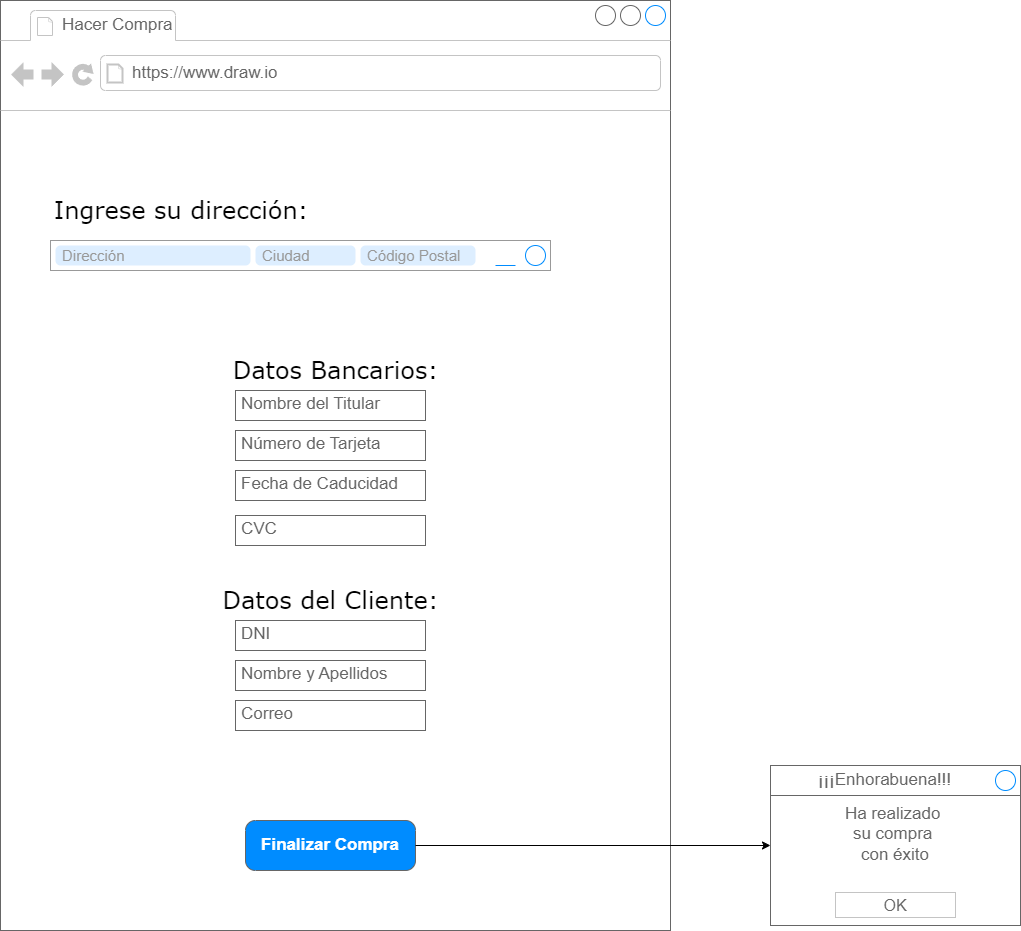

The diagram above was exported from draw.io. Its source (the exported page's mxGraphModel, read from the mxfile embedded in the PNG):
<mxGraphModel dx="1050" dy="603" grid="1" gridSize="10" guides="1" tooltips="1" connect="1" arrows="1" fold="1" page="1" pageScale="1" pageWidth="827" pageHeight="1169" math="0" shadow="0">
  <root>
    <mxCell id="0" />
    <mxCell id="1" parent="0" />
    <mxCell id="Z-as8QdcGLwNxSppz4_j-1" value="" style="strokeWidth=1;shadow=0;dashed=0;align=center;html=1;shape=mxgraph.mockup.containers.browserWindow;rSize=0;strokeColor=#666666;strokeColor2=#008cff;strokeColor3=#c4c4c4;mainText=,;recursiveResize=0;" parent="1" vertex="1">
      <mxGeometry x="30" y="40" width="670" height="930" as="geometry" />
    </mxCell>
    <mxCell id="Z-as8QdcGLwNxSppz4_j-2" value="Hacer Compra" style="strokeWidth=1;shadow=0;dashed=0;align=center;html=1;shape=mxgraph.mockup.containers.anchor;fontSize=17;fontColor=#666666;align=left;whiteSpace=wrap;" parent="Z-as8QdcGLwNxSppz4_j-1" vertex="1">
      <mxGeometry x="60" y="12" width="150" height="26" as="geometry" />
    </mxCell>
    <mxCell id="Z-as8QdcGLwNxSppz4_j-3" value="https://www.draw.io" style="strokeWidth=1;shadow=0;dashed=0;align=center;html=1;shape=mxgraph.mockup.containers.anchor;rSize=0;fontSize=17;fontColor=#666666;align=left;" parent="Z-as8QdcGLwNxSppz4_j-1" vertex="1">
      <mxGeometry x="130" y="60" width="250" height="26" as="geometry" />
    </mxCell>
    <mxCell id="mR662OAO2LvpequggK8j-1" value="" style="strokeWidth=1;shadow=0;dashed=0;align=center;html=1;shape=mxgraph.mockup.misc.rrect;rSize=0;strokeColor=#999999;fillColor=#ffffff;" parent="Z-as8QdcGLwNxSppz4_j-1" vertex="1">
      <mxGeometry x="50" y="240" width="500" height="30" as="geometry" />
    </mxCell>
    <mxCell id="mR662OAO2LvpequggK8j-2" value="Dirección" style="strokeWidth=1;shadow=0;dashed=0;align=center;html=1;shape=mxgraph.mockup.misc.rrect;rSize=5;strokeColor=none;fontSize=15;fontColor=#999999;fillColor=#ddeeff;align=left;spacingLeft=5;whiteSpace=wrap;" parent="mR662OAO2LvpequggK8j-1" vertex="1">
      <mxGeometry x="5" y="5" width="195" height="20" as="geometry" />
    </mxCell>
    <mxCell id="mR662OAO2LvpequggK8j-3" value="Ciudad" style="strokeWidth=1;shadow=0;dashed=0;align=center;html=1;shape=mxgraph.mockup.misc.rrect;rSize=5;strokeColor=none;fontSize=15;fontColor=#999999;fillColor=#ddeeff;align=left;spacingLeft=5;whiteSpace=wrap;" parent="mR662OAO2LvpequggK8j-1" vertex="1">
      <mxGeometry x="205" y="5" width="100" height="20" as="geometry" />
    </mxCell>
    <mxCell id="mR662OAO2LvpequggK8j-4" value="Código Postal" style="strokeWidth=1;shadow=0;dashed=0;align=center;html=1;shape=mxgraph.mockup.misc.rrect;rSize=5;strokeColor=none;fontSize=15;fontColor=#999999;fillColor=#ddeeff;align=left;spacingLeft=5;whiteSpace=wrap;" parent="mR662OAO2LvpequggK8j-1" vertex="1">
      <mxGeometry x="310" y="5" width="115" height="20" as="geometry" />
    </mxCell>
    <mxCell id="mR662OAO2LvpequggK8j-5" value="" style="strokeWidth=1;shadow=0;dashed=0;align=center;html=1;shape=mxgraph.mockup.misc.anchor;" parent="mR662OAO2LvpequggK8j-1" vertex="1">
      <mxGeometry x="495" y="15" as="geometry" />
    </mxCell>
    <mxCell id="mR662OAO2LvpequggK8j-6" value="" style="shape=ellipse;fillColor=none;strokeColor=#008cff;resizable=0;html=1;" parent="mR662OAO2LvpequggK8j-5" vertex="1">
      <mxGeometry x="-20" y="-10" width="20" height="20" as="geometry" />
    </mxCell>
    <mxCell id="mR662OAO2LvpequggK8j-7" value="" style="strokeWidth=1;shadow=0;dashed=0;align=center;html=1;shape=mxgraph.mockup.misc.anchor;" parent="mR662OAO2LvpequggK8j-1" vertex="1">
      <mxGeometry x="465" y="15" as="geometry" />
    </mxCell>
    <mxCell id="mR662OAO2LvpequggK8j-8" value="" style="shape=line;strokeColor=#008cff;resizable=0;" parent="mR662OAO2LvpequggK8j-7" vertex="1">
      <mxGeometry x="-20" y="5" width="20" height="10" as="geometry" />
    </mxCell>
    <mxCell id="mR662OAO2LvpequggK8j-9" value="&lt;span style=&quot;font-weight: normal;&quot;&gt;&lt;font face=&quot;Verdana&quot;&gt;Ingrese su dirección:&amp;nbsp;&lt;/font&gt;&lt;/span&gt;" style="text;strokeColor=none;fillColor=none;html=1;fontSize=24;fontStyle=1;verticalAlign=middle;align=center;" parent="Z-as8QdcGLwNxSppz4_j-1" vertex="1">
      <mxGeometry x="50" y="190" width="270" height="40" as="geometry" />
    </mxCell>
    <mxCell id="mR662OAO2LvpequggK8j-10" value="&lt;font face=&quot;Verdana&quot;&gt;&lt;span style=&quot;font-weight: 400;&quot;&gt;Datos Bancarios:&lt;/span&gt;&lt;/font&gt;" style="text;strokeColor=none;fillColor=none;html=1;fontSize=24;fontStyle=1;verticalAlign=middle;align=center;" parent="Z-as8QdcGLwNxSppz4_j-1" vertex="1">
      <mxGeometry x="215" y="350" width="240" height="40" as="geometry" />
    </mxCell>
    <mxCell id="mR662OAO2LvpequggK8j-11" value="Nombre del Titular" style="strokeWidth=1;shadow=0;dashed=0;align=center;html=1;shape=mxgraph.mockup.text.textBox;fontColor=#666666;align=left;fontSize=17;spacingLeft=4;spacingTop=-3;whiteSpace=wrap;strokeColor=#666666;mainText=" parent="Z-as8QdcGLwNxSppz4_j-1" vertex="1">
      <mxGeometry x="235" y="390" width="190" height="30" as="geometry" />
    </mxCell>
    <mxCell id="mR662OAO2LvpequggK8j-12" value="Número de Tarjeta" style="strokeWidth=1;shadow=0;dashed=0;align=center;html=1;shape=mxgraph.mockup.text.textBox;fontColor=#666666;align=left;fontSize=17;spacingLeft=4;spacingTop=-3;whiteSpace=wrap;strokeColor=#666666;mainText=" parent="Z-as8QdcGLwNxSppz4_j-1" vertex="1">
      <mxGeometry x="235" y="430" width="190" height="30" as="geometry" />
    </mxCell>
    <mxCell id="mR662OAO2LvpequggK8j-13" value="Fecha de Caducidad" style="strokeWidth=1;shadow=0;dashed=0;align=center;html=1;shape=mxgraph.mockup.text.textBox;fontColor=#666666;align=left;fontSize=17;spacingLeft=4;spacingTop=-3;whiteSpace=wrap;strokeColor=#666666;mainText=" parent="Z-as8QdcGLwNxSppz4_j-1" vertex="1">
      <mxGeometry x="235" y="470" width="190" height="30" as="geometry" />
    </mxCell>
    <mxCell id="mR662OAO2LvpequggK8j-14" value="CVC" style="strokeWidth=1;shadow=0;dashed=0;align=center;html=1;shape=mxgraph.mockup.text.textBox;fontColor=#666666;align=left;fontSize=17;spacingLeft=4;spacingTop=-3;whiteSpace=wrap;strokeColor=#666666;mainText=" parent="Z-as8QdcGLwNxSppz4_j-1" vertex="1">
      <mxGeometry x="235" y="515" width="190" height="30" as="geometry" />
    </mxCell>
    <mxCell id="mR662OAO2LvpequggK8j-15" value="&lt;font face=&quot;Verdana&quot;&gt;&lt;span style=&quot;font-weight: 400;&quot;&gt;Datos del Cliente:&lt;/span&gt;&lt;/font&gt;" style="text;strokeColor=none;fillColor=none;html=1;fontSize=24;fontStyle=1;verticalAlign=middle;align=center;" parent="Z-as8QdcGLwNxSppz4_j-1" vertex="1">
      <mxGeometry x="210" y="580" width="240" height="40" as="geometry" />
    </mxCell>
    <mxCell id="mR662OAO2LvpequggK8j-16" value="DNI" style="strokeWidth=1;shadow=0;dashed=0;align=center;html=1;shape=mxgraph.mockup.text.textBox;fontColor=#666666;align=left;fontSize=17;spacingLeft=4;spacingTop=-3;whiteSpace=wrap;strokeColor=#666666;mainText=" parent="Z-as8QdcGLwNxSppz4_j-1" vertex="1">
      <mxGeometry x="235" y="620" width="190" height="30" as="geometry" />
    </mxCell>
    <mxCell id="mR662OAO2LvpequggK8j-17" value="Nombre y Apellidos" style="strokeWidth=1;shadow=0;dashed=0;align=center;html=1;shape=mxgraph.mockup.text.textBox;fontColor=#666666;align=left;fontSize=17;spacingLeft=4;spacingTop=-3;whiteSpace=wrap;strokeColor=#666666;mainText=" parent="Z-as8QdcGLwNxSppz4_j-1" vertex="1">
      <mxGeometry x="235" y="660" width="190" height="30" as="geometry" />
    </mxCell>
    <mxCell id="mR662OAO2LvpequggK8j-18" value="Correo" style="strokeWidth=1;shadow=0;dashed=0;align=center;html=1;shape=mxgraph.mockup.text.textBox;fontColor=#666666;align=left;fontSize=17;spacingLeft=4;spacingTop=-3;whiteSpace=wrap;strokeColor=#666666;mainText=" parent="Z-as8QdcGLwNxSppz4_j-1" vertex="1">
      <mxGeometry x="235" y="700" width="190" height="30" as="geometry" />
    </mxCell>
    <mxCell id="mR662OAO2LvpequggK8j-19" value="Finalizar Compra" style="strokeWidth=1;shadow=0;dashed=0;align=center;html=1;shape=mxgraph.mockup.buttons.button;strokeColor=#666666;fontColor=#ffffff;mainText=;buttonStyle=round;fontSize=17;fontStyle=1;fillColor=#008cff;whiteSpace=wrap;" parent="Z-as8QdcGLwNxSppz4_j-1" vertex="1">
      <mxGeometry x="245" y="820" width="170" height="50" as="geometry" />
    </mxCell>
    <mxCell id="b7utBx5OK0nEVgb0SAKS-2" value="Ha realizado&amp;nbsp;&lt;div&gt;su compra&amp;nbsp;&lt;/div&gt;&lt;div&gt;con éxito&lt;/div&gt;" style="strokeWidth=1;shadow=0;dashed=0;align=center;html=1;shape=mxgraph.mockup.containers.rrect;rSize=0;strokeColor=#666666;fontColor=#666666;fontSize=17;verticalAlign=top;whiteSpace=wrap;fillColor=#ffffff;spacingTop=32;" parent="1" vertex="1">
      <mxGeometry x="800" y="805" width="250" height="160" as="geometry" />
    </mxCell>
    <mxCell id="b7utBx5OK0nEVgb0SAKS-3" value="&lt;span style=&quot;white-space: pre;&quot;&gt;&#09;&lt;/span&gt;¡¡¡Enhorabuena!!!" style="strokeWidth=1;shadow=0;dashed=0;align=center;html=1;shape=mxgraph.mockup.containers.rrect;rSize=0;fontSize=17;fontColor=#666666;strokeColor=#666666;align=left;spacingLeft=8;fillColor=#ffffff;resizeWidth=1;whiteSpace=wrap;" parent="b7utBx5OK0nEVgb0SAKS-2" vertex="1">
      <mxGeometry width="250" height="30" relative="1" as="geometry" />
    </mxCell>
    <mxCell id="b7utBx5OK0nEVgb0SAKS-4" value="" style="shape=ellipse;strokeColor=#008cff;resizable=0;fillColor=none;html=1;" parent="b7utBx5OK0nEVgb0SAKS-3" vertex="1">
      <mxGeometry x="1" y="0.5" width="20" height="20" relative="1" as="geometry">
        <mxPoint x="-25" y="-10" as="offset" />
      </mxGeometry>
    </mxCell>
    <mxCell id="b7utBx5OK0nEVgb0SAKS-5" value="OK" style="strokeWidth=1;shadow=0;dashed=0;align=center;html=1;shape=mxgraph.mockup.containers.rrect;rSize=0;fontSize=16;fontColor=#666666;strokeColor=#c4c4c4;resizable=0;whiteSpace=wrap;fillColor=#ffffff;" parent="b7utBx5OK0nEVgb0SAKS-2" vertex="1">
      <mxGeometry x="0.5" y="1" width="120" height="25" relative="1" as="geometry">
        <mxPoint x="-60" y="-33" as="offset" />
      </mxGeometry>
    </mxCell>
    <mxCell id="s1-qVDqi55TFw2YHOurO-2" style="edgeStyle=orthogonalEdgeStyle;rounded=0;orthogonalLoop=1;jettySize=auto;html=1;" parent="1" source="mR662OAO2LvpequggK8j-19" target="b7utBx5OK0nEVgb0SAKS-2" edge="1">
      <mxGeometry relative="1" as="geometry">
        <mxPoint x="750" y="910" as="targetPoint" />
      </mxGeometry>
    </mxCell>
  </root>
</mxGraphModel>